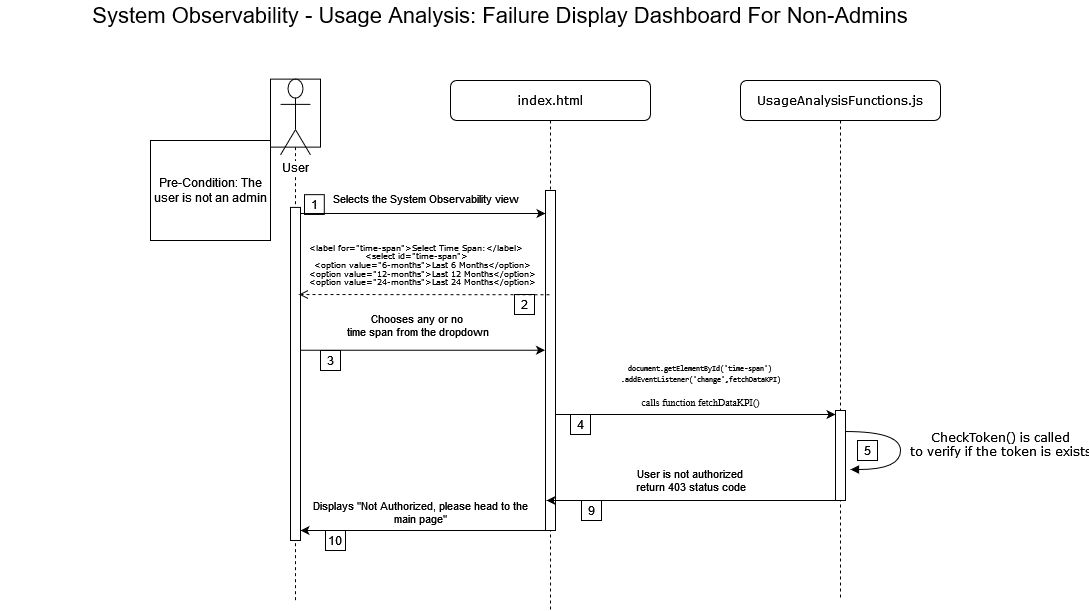

The diagram above was exported from draw.io. Its source (the exported page's mxGraphModel, read from the mxfile embedded in the PNG):
<mxGraphModel dx="2035" dy="-2642" grid="1" gridSize="10" guides="1" tooltips="1" connect="1" arrows="1" fold="1" page="1" pageScale="1" pageWidth="850" pageHeight="1100" math="0" shadow="0">
  <root>
    <mxCell id="0" />
    <mxCell id="1" parent="0" />
    <mxCell id="2" value="&lt;font style=&quot;font-size: 22px;&quot;&gt;System Observability - Usage Analysis: Failure Display Dashboard For Non-Admins&lt;/font&gt;" style="text;html=1;align=center;verticalAlign=middle;whiteSpace=wrap;rounded=0;" vertex="1" parent="1">
      <mxGeometry x="-840" y="3320" width="1000" height="30" as="geometry" />
    </mxCell>
    <mxCell id="3" value="" style="endArrow=classic;html=1;rounded=0;" edge="1" parent="1">
      <mxGeometry width="50" height="50" relative="1" as="geometry">
        <mxPoint x="-285.5" y="3850.01" as="sourcePoint" />
        <mxPoint x="-540" y="3850" as="targetPoint" />
        <Array as="points">
          <mxPoint x="-365" y="3850.01" />
          <mxPoint x="-405" y="3850.01" />
        </Array>
      </mxGeometry>
    </mxCell>
    <mxCell id="4" value="Displays &quot;Not Authorized, please head to the&lt;br&gt;main page&quot;" style="edgeLabel;html=1;align=center;verticalAlign=middle;resizable=0;points=[];" connectable="0" vertex="1" parent="3">
      <mxGeometry x="0.1619" y="1" relative="1" as="geometry">
        <mxPoint x="13" y="-19" as="offset" />
      </mxGeometry>
    </mxCell>
    <mxCell id="5" value="" style="shape=umlLifeline;perimeter=lifelinePerimeter;whiteSpace=wrap;html=1;container=0;collapsible=0;recursiveResize=0;outlineConnect=0;rounded=0;shadow=0;comic=0;labelBackgroundColor=none;strokeWidth=1;fontFamily=Verdana;fontSize=12;align=center;movable=1;resizable=1;rotatable=1;deletable=1;editable=1;locked=0;connectable=1;gradientColor=none;strokeColor=default;fillColor=none;size=68;" vertex="1" parent="1">
      <mxGeometry x="-570" y="3398.63" width="50" height="521.37" as="geometry" />
    </mxCell>
    <mxCell id="6" value="User" style="shape=umlActor;verticalLabelPosition=bottom;verticalAlign=top;html=1;outlineConnect=0;labelBackgroundColor=default;" vertex="1" parent="1">
      <mxGeometry x="-560" y="3398.626191906149" width="30" height="75.76923076923079" as="geometry" />
    </mxCell>
    <mxCell id="7" value="" style="html=1;points=[];perimeter=orthogonalPerimeter;rounded=0;shadow=0;comic=0;labelBackgroundColor=none;strokeWidth=1;fontFamily=Verdana;fontSize=12;align=center;" vertex="1" parent="1">
      <mxGeometry x="-550" y="3526.91" width="10" height="333.09" as="geometry" />
    </mxCell>
    <mxCell id="8" value="1" style="whiteSpace=wrap;html=1;aspect=fixed;" vertex="1" parent="1">
      <mxGeometry x="-536" y="3514.1647054597706" width="19.79381443298969" height="19.79381443298969" as="geometry" />
    </mxCell>
    <mxCell id="9" value="" style="endArrow=classic;html=1;rounded=0;" edge="1" parent="1">
      <mxGeometry width="50" height="50" relative="1" as="geometry">
        <mxPoint x="-290.75" y="3734" as="sourcePoint" />
        <mxPoint x="-5" y="3734" as="targetPoint" />
      </mxGeometry>
    </mxCell>
    <mxCell id="10" value="&lt;pre style=&quot;line-height: 90%;&quot;&gt;&lt;code style=&quot;font-size: 8px;&quot; class=&quot;!whitespace-pre hljs language-html&quot;&gt;&lt;span class=&quot;javascript&quot;&gt;document.getElementById('time-span')&lt;br&gt;.addEventListener('change',fetchDataKPI)&lt;/span&gt;&lt;/code&gt;&lt;/pre&gt;&lt;font style=&quot;font-size: 10px;&quot; face=&quot;Times New Roman&quot;&gt;calls function fetchDataKPI()&lt;/font&gt;" style="edgeLabel;html=1;align=center;verticalAlign=middle;resizable=0;points=[];" connectable="0" vertex="1" parent="9">
      <mxGeometry x="-0.0661" y="-2" relative="1" as="geometry">
        <mxPoint x="17" y="-36" as="offset" />
      </mxGeometry>
    </mxCell>
    <mxCell id="11" value="UsageAnalysisFunctions.js" style="shape=umlLifeline;perimeter=lifelinePerimeter;whiteSpace=wrap;html=1;container=1;collapsible=0;recursiveResize=0;outlineConnect=0;rounded=1;shadow=0;comic=0;labelBackgroundColor=none;strokeWidth=1;fontFamily=Verdana;fontSize=12;align=center;" vertex="1" parent="1">
      <mxGeometry x="-100" y="3400" width="200" height="520" as="geometry" />
    </mxCell>
    <mxCell id="12" value="" style="html=1;points=[];perimeter=orthogonalPerimeter;rounded=0;shadow=0;comic=0;labelBackgroundColor=none;strokeWidth=1;fontFamily=Verdana;fontSize=12;align=center;" vertex="1" parent="11">
      <mxGeometry x="95" y="330" width="10" height="90" as="geometry" />
    </mxCell>
    <mxCell id="13" value="5" style="whiteSpace=wrap;html=1;aspect=fixed;" vertex="1" parent="11">
      <mxGeometry x="117" y="360" width="20" height="20" as="geometry" />
    </mxCell>
    <mxCell id="14" value="CheckToken() is called&lt;br&gt;to verify if the token is exists" style="html=1;verticalAlign=bottom;endArrow=block;labelBackgroundColor=none;fontFamily=Verdana;fontSize=12;elbow=vertical;edgeStyle=orthogonalEdgeStyle;curved=1;entryX=1;entryY=0.286;entryPerimeter=0;exitX=1.038;exitY=0.345;exitPerimeter=0;" edge="1" parent="11">
      <mxGeometry x="0.1879" y="100" relative="1" as="geometry">
        <mxPoint x="105" y="351.0199999999999" as="sourcePoint" />
        <mxPoint x="110" y="389.0199999999999" as="targetPoint" />
        <Array as="points">
          <mxPoint x="160" y="351.0199999999999" />
          <mxPoint x="160" y="389.0199999999999" />
        </Array>
        <mxPoint as="offset" />
      </mxGeometry>
    </mxCell>
    <mxCell id="15" value="index.html" style="shape=umlLifeline;perimeter=lifelinePerimeter;whiteSpace=wrap;html=1;container=1;collapsible=0;recursiveResize=0;outlineConnect=0;rounded=1;shadow=0;comic=0;labelBackgroundColor=none;strokeWidth=1;fontFamily=Verdana;fontSize=12;align=center;" vertex="1" parent="1">
      <mxGeometry x="-390" y="3400" width="200" height="530" as="geometry" />
    </mxCell>
    <mxCell id="16" value="9" style="whiteSpace=wrap;html=1;aspect=fixed;" vertex="1" parent="15">
      <mxGeometry x="131" y="420" width="20" height="20" as="geometry" />
    </mxCell>
    <mxCell id="17" value="4" style="whiteSpace=wrap;html=1;aspect=fixed;" vertex="1" parent="15">
      <mxGeometry x="120" y="334" width="20" height="20" as="geometry" />
    </mxCell>
    <mxCell id="18" value="" style="endArrow=classic;html=1;rounded=0;" edge="1" parent="15">
      <mxGeometry width="50" height="50" relative="1" as="geometry">
        <mxPoint x="-149.50333333333325" y="133" as="sourcePoint" />
        <mxPoint x="95.00000000000023" y="133" as="targetPoint" />
      </mxGeometry>
    </mxCell>
    <mxCell id="19" value="Selects the System Observability view" style="edgeLabel;html=1;align=center;verticalAlign=middle;resizable=0;points=[];" connectable="0" vertex="1" parent="18">
      <mxGeometry x="-0.0661" y="-2" relative="1" as="geometry">
        <mxPoint x="10" y="-17" as="offset" />
      </mxGeometry>
    </mxCell>
    <mxCell id="20" value="" style="html=1;points=[];perimeter=orthogonalPerimeter;rounded=0;shadow=0;comic=0;labelBackgroundColor=none;strokeWidth=1;fontFamily=Verdana;fontSize=12;align=center;" vertex="1" parent="15">
      <mxGeometry x="95" y="110" width="10" height="340" as="geometry" />
    </mxCell>
    <mxCell id="21" value="2" style="whiteSpace=wrap;html=1;aspect=fixed;" vertex="1" parent="15">
      <mxGeometry x="64" y="214" width="20" height="20" as="geometry" />
    </mxCell>
    <mxCell id="22" value="10" style="whiteSpace=wrap;html=1;aspect=fixed;" vertex="1" parent="1">
      <mxGeometry x="-515" y="3850" width="20" height="20" as="geometry" />
    </mxCell>
    <mxCell id="23" value="" style="endArrow=classic;html=1;rounded=0;" edge="1" parent="1">
      <mxGeometry width="50" height="50" relative="1" as="geometry">
        <mxPoint x="-540.0033333333331" y="3669.74" as="sourcePoint" />
        <mxPoint x="-295.5" y="3669.74" as="targetPoint" />
      </mxGeometry>
    </mxCell>
    <mxCell id="24" value="Chooses any or no&lt;br&gt;time span from the dropdown" style="edgeLabel;html=1;align=center;verticalAlign=middle;resizable=0;points=[];labelBackgroundColor=none;" connectable="0" vertex="1" parent="23">
      <mxGeometry x="-0.0661" y="-2" relative="1" as="geometry">
        <mxPoint x="2" y="-27" as="offset" />
      </mxGeometry>
    </mxCell>
    <mxCell id="25" value="3" style="whiteSpace=wrap;html=1;aspect=fixed;" vertex="1" parent="1">
      <mxGeometry x="-520" y="3670" width="20" height="20" as="geometry" />
    </mxCell>
    <mxCell id="26" value="" style="endArrow=classic;html=1;rounded=0;entryX=0.7;entryY=0.073;entryDx=0;entryDy=0;entryPerimeter=0;" edge="1" parent="1">
      <mxGeometry width="50" height="50" relative="1" as="geometry">
        <mxPoint x="0.5" y="3820.01" as="sourcePoint" />
        <mxPoint x="-294" y="3820.0030000000006" as="targetPoint" />
        <Array as="points">
          <mxPoint x="-79" y="3820.01" />
          <mxPoint x="-119" y="3820.01" />
        </Array>
      </mxGeometry>
    </mxCell>
    <mxCell id="27" value="User is not authorized&lt;br&gt;return 403 status code" style="edgeLabel;html=1;align=center;verticalAlign=middle;resizable=0;points=[];" connectable="0" vertex="1" parent="26">
      <mxGeometry x="0.1619" y="1" relative="1" as="geometry">
        <mxPoint x="20" y="-21" as="offset" />
      </mxGeometry>
    </mxCell>
    <mxCell id="28" value="Pre-Condition: The user is not an admin" style="rounded=0;whiteSpace=wrap;html=1;" vertex="1" parent="1">
      <mxGeometry x="-690" y="3460" width="120" height="100" as="geometry" />
    </mxCell>
    <mxCell id="29" value="&lt;p style=&quot;line-height: 60%;&quot;&gt;&lt;font style=&quot;font-size: 8px;&quot;&gt;&amp;nbsp;&amp;nbsp;&amp;nbsp; &amp;lt;label for=&quot;time-span&quot;&amp;gt;Select Time Span:&amp;lt;/label&amp;gt;&lt;br&gt;&amp;nbsp;&amp;nbsp;&amp;nbsp; &amp;lt;select id=&quot;time-span&quot;&amp;gt;&lt;br&gt;&amp;nbsp;&amp;nbsp;&amp;nbsp;&amp;nbsp;&amp;nbsp;&amp;nbsp;&amp;nbsp; &amp;lt;option value=&quot;6-months&quot;&amp;gt;Last 6 Months&amp;lt;/option&amp;gt;&lt;br&gt;&amp;nbsp;&amp;nbsp;&amp;nbsp;&amp;nbsp;&amp;nbsp;&amp;nbsp;&amp;nbsp; &amp;lt;option value=&quot;12-months&quot;&amp;gt;Last 12 Months&amp;lt;/option&amp;gt;&lt;br&gt;&amp;nbsp;&amp;nbsp;&amp;nbsp;&amp;nbsp;&amp;nbsp;&amp;nbsp;&amp;nbsp; &amp;lt;option value=&quot;24-months&quot;&amp;gt;Last 24 Months&amp;lt;/option&amp;gt;&lt;/font&gt;&lt;font style=&quot;font-size: 8px;&quot;&gt;&lt;br&gt;&lt;/font&gt;&lt;/p&gt;" style="html=1;verticalAlign=bottom;endArrow=open;dashed=1;endSize=7;labelBackgroundColor=none;fontFamily=Verdana;fontSize=12;edgeStyle=elbowEdgeStyle;elbow=vertical;targetPerimeterSpacing=0;fixDash=0;flowAnimation=0;enumerate=0;startFill=1;endFill=1;backgroundOutline=0;noJump=0;ignoreEdge=0;orthogonalLoop=0;shadow=0;jumpStyle=none;sourcePerimeterSpacing=0;jumpSize=6;align=center;" edge="1" parent="1">
      <mxGeometry x="0.11" y="6" relative="1" as="geometry">
        <mxPoint x="-541.45" y="3614" as="targetPoint" />
        <Array as="points" />
        <mxPoint x="-290.99999999999994" y="3614.21" as="sourcePoint" />
        <mxPoint as="offset" />
      </mxGeometry>
    </mxCell>
  </root>
</mxGraphModel>